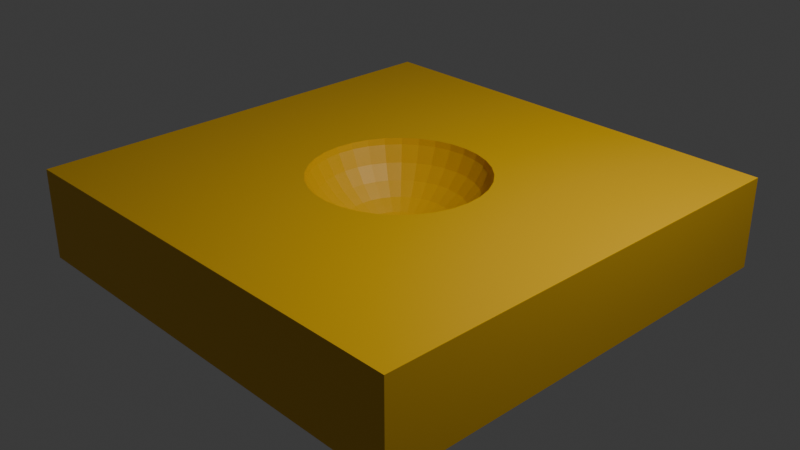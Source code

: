 # Source: dip.blend  (saved by Blender 5.2.44; exported with 4.5.12 LTS)
import bpy
from mathutils import Matrix  # noqa: F401  (used for matrix-valued properties, if any)

bpy.ops.wm.read_factory_settings(use_empty=True)
scene = bpy.context.scene
scene.name = 'Scene'

# ---- collections
col_collection = bpy.data.collections.new('Collection'); scene.collection.children.link(col_collection)

# ---- materials (node trees are filled in below, after node groups)
mat_material_001 = bpy.data.materials.new('Material.001')

# ---- material node trees
mat_material_001.use_nodes = True; mat_material_001.node_tree.nodes.clear()
_N = mat_material_001.node_tree.nodes; _L = mat_material_001.node_tree.links
n0 = _N.new('ShaderNodeBsdfPrincipled'); n0.name = 'Principled BSDF'; n0.location = (-200, 100)
n0.inputs[0].default_value = (0.8, 0.4536, 0.0, 1.0)
n0.inputs[10].default_value = 0.005
n1 = _N.new('ShaderNodeOutputMaterial'); n1.name = 'Material Output'; n1.location = (200, 100)
_L.new(n0.outputs[0], n1.inputs[0])
n1.is_active_output = True

# ---- world
world_world = bpy.data.worlds.new('World'); scene.world = world_world
world_world.use_nodes = True; world_world.node_tree.nodes.clear()
_N = world_world.node_tree.nodes; _L = world_world.node_tree.links
n0 = _N.new('ShaderNodeOutputWorld'); n0.name = 'World Output'; n0.location = (200, 100)
n1 = _N.new('ShaderNodeBackground'); n1.name = 'Background'; n1.location = (-200, 100)
n1.inputs[0].default_value = (0.05088, 0.05088, 0.05088, 1.0)
_L.new(n1.outputs[0], n0.inputs[0])
n0.is_active_output = True
world_world.color = (0.05088, 0.05088, 0.05088)
world_world.sun_shadow_jitter_overblur = 0.0

# ---- cameras
cam_camera = bpy.data.cameras.new('Camera')
cam_camera.clip_end = 100.0
cam_camera.ortho_scale = 7.314

# ---- lights
light_light = bpy.data.lights.new('Light', 'POINT')
light_light.energy = 1000.0
light_light.shadow_soft_size = 0.1

# ---- meshes
me_cube_001 = bpy.data.meshes.new('Cube.001')
me_cube_001.from_pydata([(-1.0, -1.0, -1.0), (-1.0, -1.0, 1.0), (-1.0, 1.0, -1.0), (-1.0, 1.0, 1.0), (1.0, -1.0, -1.0), (1.0, -1.0, 1.0), (1.0, 1.0, -1.0), (0.0, 0.3326, 0.5225), (1.0, 1.0, 1.0), (0.0, 0.0, -0.3664), (0.0721, 0.3625, 0.8683), (0.06488, 0.3262, 0.5225), (0.05518, 0.2774, 0.2194), (0.04335, 0.218, -0.02929), (0.02986, 0.1501, -0.2141), (0.01522, 0.07654, -0.3279), (0.1414, 0.3414, 0.8683), (0.1273, 0.3073, 0.5225), (0.1082, 0.2613, 0.2194), (0.08504, 0.2053, -0.02929), (0.05858, 0.1414, -0.2141), (0.02986, 0.0721, -0.3279), (0.2053, 0.3073, 0.8683), (0.1848, 0.2765, 0.5225), (0.1571, 0.2352, 0.2194), (0.1235, 0.1848, -0.02929), (0.08504, 0.1273, -0.2141), (0.04335, 0.06488, -0.3279), (0.2613, 0.2613, 0.8683), (0.2352, 0.2352, 0.5225), (0.2, 0.2, 0.2194), (0.1571, 0.1571, -0.02929), (0.1082, 0.1082, -0.2141), (0.05518, 0.05518, -0.3279), (0.3073, 0.2053, 0.8683), (0.2765, 0.1848, 0.5225), (0.2352, 0.1571, 0.2194), (0.1848, 0.1235, -0.02929), (0.1273, 0.08504, -0.2141), (0.06488, 0.04335, -0.3279), (0.3414, 0.1414, 0.8683), (0.3073, 0.1273, 0.5225), (0.2613, 0.1082, 0.2194), (0.2053, 0.08504, -0.02929), (0.1414, 0.05858, -0.2141), (0.0721, 0.02986, -0.3279), (0.3625, 0.0721, 0.8683), (0.3262, 0.06488, 0.5225), (0.2774, 0.05518, 0.2194), (0.218, 0.04335, -0.02929), (0.1501, 0.02986, -0.2141), (0.07654, 0.01522, -0.3279), (0.3696, 1.788e-08, 0.8683), (0.3326, -3.576e-08, 0.5225), (0.2828, 5.96e-09, 0.2194), (0.2222, -2.086e-08, -0.02929), (0.1531, -8.941e-09, -0.2141), (0.07804, -4.47e-09, -0.3279), (0.3625, -0.0721, 0.8683), (0.3262, -0.06488, 0.5225), (0.2774, -0.05518, 0.2194), (0.218, -0.04335, -0.02929), (0.1501, -0.02986, -0.2141), (0.07654, -0.01522, -0.3279), (0.3414, -0.1414, 0.8683), (0.3073, -0.1273, 0.5225), (0.2613, -0.1082, 0.2194), (0.2053, -0.08504, -0.02929), (0.1414, -0.05858, -0.2141), (0.0721, -0.02986, -0.3279), (0.3073, -0.2053, 0.8683), (0.2765, -0.1848, 0.5225), (0.2352, -0.1571, 0.2194), (0.1848, -0.1235, -0.02929), (0.1273, -0.08504, -0.2141), (0.06488, -0.04335, -0.3279), (0.2613, -0.2613, 0.8683), (0.2352, -0.2352, 0.5225), (0.2, -0.2, 0.2194), (0.1571, -0.1571, -0.02929), (0.1082, -0.1082, -0.2141), (0.05518, -0.05518, -0.3279), (0.2053, -0.3073, 0.8683), (0.1848, -0.2765, 0.5225), (0.1571, -0.2352, 0.2194), (0.1235, -0.1848, -0.02929), (0.08504, -0.1273, -0.2141), (0.04335, -0.06488, -0.3279), (0.1414, -0.3414, 0.8683), (0.1273, -0.3073, 0.5225), (0.1082, -0.2613, 0.2194), (0.08504, -0.2053, -0.02929), (0.05858, -0.1414, -0.2141), (0.02986, -0.0721, -0.3279), (0.0721, -0.3625, 0.8683), (0.06488, -0.3262, 0.5225), (0.05518, -0.2774, 0.2194), (0.04335, -0.218, -0.02929), (0.02986, -0.1501, -0.2141), (0.01522, -0.07654, -0.3279), (1.192e-08, -0.3696, 0.8683), (-4.172e-08, -0.3326, 0.5225), (-5.96e-09, -0.2828, 0.2194), (-3.874e-08, -0.2222, -0.02929), (-2.086e-08, -0.1531, -0.2141), (-2.98e-09, -0.07804, -0.3279), (-0.0721, -0.3625, 0.8683), (-0.06488, -0.3262, 0.5225), (-0.05518, -0.2774, 0.2194), (-0.04335, -0.218, -0.02929), (-0.02986, -0.1501, -0.2141), (-0.01522, -0.07654, -0.3279), (-0.1414, -0.3414, 0.8683), (-0.1273, -0.3073, 0.5225), (-0.1082, -0.2613, 0.2194), (-0.08504, -0.2053, -0.02929), (-0.05858, -0.1414, -0.2141), (-0.02986, -0.0721, -0.3279), (-0.2053, -0.3073, 0.8683), (-0.1848, -0.2765, 0.5225), (-0.1571, -0.2352, 0.2194), (-0.1235, -0.1848, -0.02929), (-0.08504, -0.1273, -0.2141), (-0.04335, -0.06488, -0.3279), (-0.2613, -0.2613, 0.8683), (-0.2352, -0.2352, 0.5225), (-0.2, -0.2, 0.2194), (-0.1571, -0.1571, -0.02929), (-0.1082, -0.1082, -0.2141), (-0.05518, -0.05518, -0.3279), (-0.3073, -0.2053, 0.8683), (-0.2765, -0.1848, 0.5225), (-0.2352, -0.1571, 0.2194), (-0.1848, -0.1235, -0.02929), (-0.1273, -0.08504, -0.2141), (-0.06488, -0.04335, -0.3279), (-0.3414, -0.1414, 0.8683), (-0.3073, -0.1273, 0.5225), (-0.2613, -0.1082, 0.2194), (-0.2053, -0.08504, -0.02929), (-0.1414, -0.05858, -0.2141), (-0.0721, -0.02986, -0.3279), (-0.3625, -0.0721, 0.8683), (-0.3262, -0.06488, 0.5225), (-0.2774, -0.05518, 0.2194), (-0.218, -0.04335, -0.02929), (-0.1501, -0.02986, -0.2141), (-0.07654, -0.01522, -0.3279), (-0.3696, 5.96e-09, 0.8683), (-0.3326, 6.557e-08, 0.5225), (-0.2828, 1.192e-08, 0.2194), (-0.2222, 5.96e-08, -0.02929), (-0.1531, 2.086e-08, -0.2141), (-0.07804, 7.451e-09, -0.3279), (-0.3625, 0.0721, 0.8683), (-0.3262, 0.06488, 0.5225), (-0.2774, 0.05518, 0.2194), (-0.218, 0.04335, -0.02929), (-0.1501, 0.02986, -0.2141), (-0.07654, 0.01522, -0.3279), (-0.3414, 0.1414, 0.8683), (-0.3073, 0.1273, 0.5225), (-0.2613, 0.1082, 0.2194), (-0.2053, 0.08504, -0.02929), (-0.1414, 0.05858, -0.2141), (-0.0721, 0.02986, -0.3279), (-0.3073, 0.2053, 0.8683), (-0.2765, 0.1848, 0.5225), (-0.2352, 0.1571, 0.2194), (-0.1848, 0.1235, -0.02929), (-0.1273, 0.08504, -0.2141), (-0.06488, 0.04335, -0.3279), (-0.2613, 0.2613, 0.8683), (-0.2352, 0.2352, 0.5225), (-0.2, 0.2, 0.2194), (-0.1571, 0.1571, -0.02929), (-0.1082, 0.1082, -0.2141), (-0.05518, 0.05518, -0.3279), (-0.2053, 0.3073, 0.8683), (-0.1848, 0.2765, 0.5225), (-0.1571, 0.2352, 0.2194), (-0.1235, 0.1848, -0.02929), (-0.08504, 0.1273, -0.2141), (-0.04335, 0.06488, -0.3279), (-0.1414, 0.3414, 0.8683), (-0.1273, 0.3073, 0.5225), (-0.1082, 0.2613, 0.2194), (-0.08504, 0.2053, -0.02929), (-0.05858, 0.1414, -0.2141), (-0.02986, 0.0721, -0.3279), (-0.0721, 0.3625, 0.8683), (-0.06488, 0.3262, 0.5225), (-0.05518, 0.2774, 0.2194), (-0.04335, 0.218, -0.02929), (-0.02986, 0.1501, -0.2141), (-0.01522, 0.07654, -0.3279), (2.384e-08, 0.3696, 0.8683), (3.576e-08, 0.2828, 0.2194), (8.643e-08, 0.2222, -0.02929), (2.682e-08, 0.1531, -0.2141), (5.96e-09, 0.07804, -0.3279), (-0.3775, 4.153e-08, 1.0), (-0.3703, -0.07365, 1.0), (-0.3703, 0.07366, 1.0), (-0.267, -0.267, 1.0), (-0.3139, -0.2098, 1.0), (-0.3139, 0.2098, 1.0), (-0.3488, -0.1445, 1.0), (-0.3488, 0.1445, 1.0), (-0.2098, 0.3139, 1.0), (-0.07365, 0.3703, 1.0), (-0.1445, 0.3488, 1.0), (0.1445, 0.3488, 1.0), (0.07366, 0.3703, 1.0), (0.267, 0.267, 1.0), (0.2098, 0.3139, 1.0), (1.547e-08, 0.3775, 1.0), (-0.267, 0.267, 1.0), (-0.2098, -0.3139, 1.0), (-0.07366, -0.3703, 1.0), (-0.1445, -0.3488, 1.0), (0.07365, -0.3703, 1.0), (0.2098, -0.3139, 1.0), (0.1445, -0.3488, 1.0), (-1.11e-08, -0.3775, 1.0), (0.3139, -0.2098, 1.0), (0.3139, 0.2098, 1.0), (0.3775, -9.52e-10, 1.0), (0.3703, -0.07366, 1.0), (0.3703, 0.07366, 1.0), (0.3488, -0.1445, 1.0), (0.3488, 0.1445, 1.0), (0.267, -0.267, 1.0)], [], [(0, 1, 3, 2), (2, 3, 8, 6), (6, 8, 5, 4), (4, 5, 1, 0), (2, 6, 4, 0), (214, 8, 3, 1, 5, 232, 222, 223, 221, 224, 219, 220, 218, 204, 205, 207, 202, 201, 203, 208, 206, 217, 209, 211, 210, 216, 213, 212, 215), (5, 8, 214, 226, 231, 229, 227, 228, 230, 225, 232), (200, 15, 14, 199), (9, 15, 200), (196, 10, 213, 216), (7, 11, 10, 196), (197, 12, 11, 7), (198, 13, 12, 197), (199, 14, 13, 198), (14, 20, 19, 13), (15, 21, 20, 14), (9, 21, 15), (213, 10, 16, 212), (11, 17, 16, 10), (12, 18, 17, 11), (13, 19, 18, 12), (17, 23, 22, 16), (18, 24, 23, 17), (19, 25, 24, 18), (20, 26, 25, 19), (21, 27, 26, 20), (9, 27, 21), (212, 16, 22, 215), (27, 33, 32, 26), (9, 33, 27), (215, 22, 28, 214), (23, 29, 28, 22), (24, 30, 29, 23), (25, 31, 30, 24), (26, 32, 31, 25), (29, 35, 34, 28), (30, 36, 35, 29), (31, 37, 36, 30), (32, 38, 37, 31), (33, 39, 38, 32), (9, 39, 33), (214, 28, 34, 226), (39, 45, 44, 38), (9, 45, 39), (34, 40, 231, 226), (35, 41, 40, 34), (36, 42, 41, 35), (37, 43, 42, 36), (38, 44, 43, 37), (42, 48, 47, 41), (43, 49, 48, 42), (44, 50, 49, 43), (45, 51, 50, 44), (9, 51, 45), (40, 46, 229, 231), (41, 47, 46, 40), (9, 57, 51), (46, 52, 227, 229), (47, 53, 52, 46), (48, 54, 53, 47), (49, 55, 54, 48), (50, 56, 55, 49), (51, 57, 56, 50), (54, 60, 59, 53), (55, 61, 60, 54), (56, 62, 61, 55), (57, 63, 62, 56), (9, 63, 57), (52, 58, 228, 227), (53, 59, 58, 52), (9, 69, 63), (58, 64, 230, 228), (59, 65, 64, 58), (60, 66, 65, 59), (61, 67, 66, 60), (62, 68, 67, 61), (63, 69, 68, 62), (67, 73, 72, 66), (68, 74, 73, 67), (69, 75, 74, 68), (9, 75, 69), (64, 70, 225, 230), (65, 71, 70, 64), (66, 72, 71, 65), (70, 76, 232, 225), (71, 77, 76, 70), (72, 78, 77, 71), (73, 79, 78, 72), (74, 80, 79, 73), (75, 81, 80, 74), (9, 81, 75), (80, 86, 85, 79), (81, 87, 86, 80), (9, 87, 81), (76, 82, 222, 232), (77, 83, 82, 76), (78, 84, 83, 77), (79, 85, 84, 78), (82, 88, 223, 222), (83, 89, 88, 82), (84, 90, 89, 83), (85, 91, 90, 84), (86, 92, 91, 85), (87, 93, 92, 86), (9, 93, 87), (92, 98, 97, 91), (93, 99, 98, 92), (9, 99, 93), (88, 94, 221, 223), (89, 95, 94, 88), (90, 96, 95, 89), (91, 97, 96, 90), (95, 101, 100, 94), (96, 102, 101, 95), (97, 103, 102, 96), (98, 104, 103, 97), (99, 105, 104, 98), (9, 105, 99), (94, 100, 224, 221), (105, 111, 110, 104), (9, 111, 105), (100, 106, 219, 224), (101, 107, 106, 100), (102, 108, 107, 101), (103, 109, 108, 102), (104, 110, 109, 103), (107, 113, 112, 106), (108, 114, 113, 107), (109, 115, 114, 108), (110, 116, 115, 109), (111, 117, 116, 110), (9, 117, 111), (106, 112, 220, 219), (117, 123, 122, 116), (9, 123, 117), (112, 118, 218, 220), (113, 119, 118, 112), (114, 120, 119, 113), (115, 121, 120, 114), (116, 122, 121, 115), (120, 126, 125, 119), (121, 127, 126, 120), (122, 128, 127, 121), (123, 129, 128, 122), (9, 129, 123), (118, 124, 204, 218), (119, 125, 124, 118), (9, 135, 129), (124, 130, 205, 204), (125, 131, 130, 124), (126, 132, 131, 125), (127, 133, 132, 126), (128, 134, 133, 127), (129, 135, 134, 128), (133, 139, 138, 132), (134, 140, 139, 133), (135, 141, 140, 134), (9, 141, 135), (130, 136, 207, 205), (131, 137, 136, 130), (132, 138, 137, 131), (136, 142, 202, 207), (137, 143, 142, 136), (138, 144, 143, 137), (139, 145, 144, 138), (140, 146, 145, 139), (141, 147, 146, 140), (9, 147, 141), (145, 151, 150, 144), (146, 152, 151, 145), (147, 153, 152, 146), (9, 153, 147), (142, 148, 201, 202), (143, 149, 148, 142), (144, 150, 149, 143), (201, 148, 154, 203), (149, 155, 154, 148), (150, 156, 155, 149), (151, 157, 156, 150), (152, 158, 157, 151), (153, 159, 158, 152), (9, 159, 153), (158, 164, 163, 157), (159, 165, 164, 158), (9, 165, 159), (203, 154, 160, 208), (155, 161, 160, 154), (156, 162, 161, 155), (157, 163, 162, 156), (208, 160, 166, 206), (161, 167, 166, 160), (162, 168, 167, 161), (163, 169, 168, 162), (164, 170, 169, 163), (165, 171, 170, 164), (9, 171, 165), (170, 176, 175, 169), (171, 177, 176, 170), (9, 177, 171), (206, 166, 172, 217), (167, 173, 172, 166), (168, 174, 173, 167), (169, 175, 174, 168), (173, 179, 178, 172), (174, 180, 179, 173), (175, 181, 180, 174), (176, 182, 181, 175), (177, 183, 182, 176), (9, 183, 177), (172, 178, 209, 217), (183, 189, 188, 182), (9, 189, 183), (178, 184, 211, 209), (179, 185, 184, 178), (180, 186, 185, 179), (181, 187, 186, 180), (182, 188, 187, 181), (186, 192, 191, 185), (187, 193, 192, 186), (188, 194, 193, 187), (189, 195, 194, 188), (9, 195, 189), (184, 190, 210, 211), (185, 191, 190, 184), (9, 200, 195), (190, 196, 216, 210), (191, 7, 196, 190), (192, 197, 7, 191), (193, 198, 197, 192), (194, 199, 198, 193), (195, 200, 199, 194)])
_uv = me_cube_001.uv_layers.new(name='UVMap')
_uv.uv.foreach_set('vector', [0.375, 0.0, 0.625, 0.0, 0.625, 0.25, 0.375, 0.25, 0.375, 0.25, 0.625, 0.25, 0.625, 0.5, 0.375, 0.5, 0.375, 0.5, 0.625, 0.5, 0.625, 0.75, 0.375, 0.75, 0.375, 0.75, 0.625, 0.75, 0.625, 1.0, 0.375, 1.0, 0.125, 0.5, 0.375, 0.5, 0.375, 0.75, 0.125, 0.75, 0.7166, 0.5916, 0.625, 0.5, 0.875, 0.5, 0.875, 0.75, 0.625, 0.75, 0.7166, 0.6584, 0.7238, 0.6642, 0.7319, 0.6686, 0.7408, 0.6713, 0.75, 0.6722, 0.7592, 0.6713, 0.7681, 0.6686, 0.7762, 0.6642, 0.7834, 0.6584, 0.7892, 0.6512, 0.7936, 0.6431, 0.7963, 0.6342, 0.7972, 0.625, 0.7963, 0.6158, 0.7936, 0.6069, 0.7892, 0.5988, 0.7834, 0.5916, 0.7762, 0.5858, 0.7681, 0.5814, 0.7592, 0.5787, 0.75, 0.5778, 0.7408, 0.5787, 0.7319, 0.5814, 0.7238, 0.5858, 0.625, 0.75, 0.625, 0.5, 0.7166, 0.5916, 0.7108, 0.5988, 0.7064, 0.6069, 0.7037, 0.6158, 0.7028, 0.625, 0.7037, 0.6342, 0.7064, 0.6431, 0.7108, 0.6512, 0.7166, 0.6584, 0.75, 0.0625, 0.7188, 0.0625, 0.7188, 0.125, 0.75, 0.125, 0.7344, 0.0, 0.7188, 0.0625, 0.75, 0.0625, 0.75, 0.375, 0.7188, 0.375, 0.7188, 0.3969, 0.75, 0.3969, 0.75, 0.3125, 0.7188, 0.3125, 0.7188, 0.375, 0.75, 0.375, 0.75, 0.25, 0.7188, 0.25, 0.7188, 0.3125, 0.75, 0.3125, 0.75, 0.1875, 0.7188, 0.1875, 0.7188, 0.25, 0.75, 0.25, 0.75, 0.125, 0.7188, 0.125, 0.7188, 0.1875, 0.75, 0.1875, 0.7188, 0.125, 0.6875, 0.125, 0.6875, 0.1875, 0.7188, 0.1875, 0.7188, 0.0625, 0.6875, 0.0625, 0.6875, 0.125, 0.7188, 0.125, 0.7031, 0.0, 0.6875, 0.0625, 0.7188, 0.0625, 0.7188, 0.3969, 0.7188, 0.375, 0.6875, 0.375, 0.6875, 0.3969, 0.7188, 0.3125, 0.6875, 0.3125, 0.6875, 0.375, 0.7188, 0.375, 0.7188, 0.25, 0.6875, 0.25, 0.6875, 0.3125, 0.7188, 0.3125, 0.7188, 0.1875, 0.6875, 0.1875, 0.6875, 0.25, 0.7188, 0.25, 0.6875, 0.3125, 0.6562, 0.3125, 0.6562, 0.375, 0.6875, 0.375, 0.6875, 0.25, 0.6562, 0.25, 0.6562, 0.3125, 0.6875, 0.3125, 0.6875, 0.1875, 0.6562, 0.1875, 0.6562, 0.25, 0.6875, 0.25, 0.6875, 0.125, 0.6562, 0.125, 0.6562, 0.1875, 0.6875, 0.1875, 0.6875, 0.0625, 0.6562, 0.0625, 0.6562, 0.125, 0.6875, 0.125, 0.6719, 0.0, 0.6562, 0.0625, 0.6875, 0.0625, 0.6875, 0.3969, 0.6875, 0.375, 0.6562, 0.375, 0.6562, 0.3969, 0.6562, 0.0625, 0.625, 0.0625, 0.625, 0.125, 0.6562, 0.125, 0.6406, 0.0, 0.625, 0.0625, 0.6562, 0.0625, 0.6562, 0.3969, 0.6562, 0.375, 0.625, 0.375, 0.625, 0.3969, 0.6562, 0.3125, 0.625, 0.3125, 0.625, 0.375, 0.6562, 0.375, 0.6562, 0.25, 0.625, 0.25, 0.625, 0.3125, 0.6562, 0.3125, 0.6562, 0.1875, 0.625, 0.1875, 0.625, 0.25, 0.6562, 0.25, 0.6562, 0.125, 0.625, 0.125, 0.625, 0.1875, 0.6562, 0.1875, 0.625, 0.3125, 0.5938, 0.3125, 0.5938, 0.375, 0.625, 0.375, 0.625, 0.25, 0.5938, 0.25, 0.5938, 0.3125, 0.625, 0.3125, 0.625, 0.1875, 0.5938, 0.1875, 0.5938, 0.25, 0.625, 0.25, 0.625, 0.125, 0.5938, 0.125, 0.5938, 0.1875, 0.625, 0.1875, 0.625, 0.0625, 0.5938, 0.0625, 0.5938, 0.125, 0.625, 0.125, 0.6094, 0.0, 0.5938, 0.0625, 0.625, 0.0625, 0.625, 0.3969, 0.625, 0.375, 0.5938, 0.375, 0.5938, 0.3969, 0.5938, 0.0625, 0.5625, 0.0625, 0.5625, 0.125, 0.5938, 0.125, 0.5781, 0.0, 0.5625, 0.0625, 0.5938, 0.0625, 0.5938, 0.375, 0.5625, 0.375, 0.5625, 0.3969, 0.5938, 0.3969, 0.5938, 0.3125, 0.5625, 0.3125, 0.5625, 0.375, 0.5938, 0.375, 0.5938, 0.25, 0.5625, 0.25, 0.5625, 0.3125, 0.5938, 0.3125, 0.5938, 0.1875, 0.5625, 0.1875, 0.5625, 0.25, 0.5938, 0.25, 0.5938, 0.125, 0.5625, 0.125, 0.5625, 0.1875, 0.5938, 0.1875, 0.5625, 0.25, 0.5312, 0.25, 0.5312, 0.3125, 0.5625, 0.3125, 0.5625, 0.1875, 0.5312, 0.1875, 0.5312, 0.25, 0.5625, 0.25, 0.5625, 0.125, 0.5312, 0.125, 0.5312, 0.1875, 0.5625, 0.1875, 0.5625, 0.0625, 0.5312, 0.0625, 0.5312, 0.125, 0.5625, 0.125, 0.5469, 0.0, 0.5312, 0.0625, 0.5625, 0.0625, 0.5625, 0.375, 0.5312, 0.375, 0.5312, 0.3969, 0.5625, 0.3969, 0.5625, 0.3125, 0.5312, 0.3125, 0.5312, 0.375, 0.5625, 0.375, 0.5156, 0.0, 0.5, 0.0625, 0.5312, 0.0625, 0.5312, 0.375, 0.5, 0.375, 0.5, 0.3969, 0.5312, 0.3969, 0.5312, 0.3125, 0.5, 0.3125, 0.5, 0.375, 0.5312, 0.375, 0.5312, 0.25, 0.5, 0.25, 0.5, 0.3125, 0.5312, 0.3125, 0.5312, 0.1875, 0.5, 0.1875, 0.5, 0.25, 0.5312, 0.25, 0.5312, 0.125, 0.5, 0.125, 0.5, 0.1875, 0.5312, 0.1875, 0.5312, 0.0625, 0.5, 0.0625, 0.5, 0.125, 0.5312, 0.125, 0.5, 0.25, 0.4688, 0.25, 0.4687, 0.3125, 0.5, 0.3125, 0.5, 0.1875, 0.4688, 0.1875, 0.4688, 0.25, 0.5, 0.25, 0.5, 0.125, 0.4688, 0.125, 0.4688, 0.1875, 0.5, 0.1875, 0.5, 0.0625, 0.4688, 0.0625, 0.4688, 0.125, 0.5, 0.125, 0.4844, 0.0, 0.4688, 0.0625, 0.5, 0.0625, 0.5, 0.375, 0.4688, 0.375, 0.4688, 0.3969, 0.5, 0.3969, 0.5, 0.3125, 0.4687, 0.3125, 0.4688, 0.375, 0.5, 0.375, 0.4531, 0.0, 0.4375, 0.0625, 0.4688, 0.0625, 0.4688, 0.375, 0.4375, 0.375, 0.4375, 0.3969, 0.4688, 0.3969, 0.4687, 0.3125, 0.4375, 0.3125, 0.4375, 0.375, 0.4688, 0.375, 0.4688, 0.25, 0.4375, 0.25, 0.4375, 0.3125, 0.4687, 0.3125, 0.4688, 0.1875, 0.4375, 0.1875, 0.4375, 0.25, 0.4688, 0.25, 0.4688, 0.125, 0.4375, 0.125, 0.4375, 0.1875, 0.4688, 0.1875, 0.4688, 0.0625, 0.4375, 0.0625, 0.4375, 0.125, 0.4688, 0.125, 0.4375, 0.1875, 0.4062, 0.1875, 0.4062, 0.25, 0.4375, 0.25, 0.4375, 0.125, 0.4062, 0.125, 0.4062, 0.1875, 0.4375, 0.1875, 0.4375, 0.0625, 0.4062, 0.0625, 0.4062, 0.125, 0.4375, 0.125, 0.4219, 0.0, 0.4062, 0.0625, 0.4375, 0.0625, 0.4375, 0.375, 0.4062, 0.375, 0.4062, 0.3969, 0.4375, 0.3969, 0.4375, 0.3125, 0.4062, 0.3125, 0.4062, 0.375, 0.4375, 0.375, 0.4375, 0.25, 0.4062, 0.25, 0.4062, 0.3125, 0.4375, 0.3125, 0.4062, 0.375, 0.375, 0.375, 0.375, 0.3969, 0.4062, 0.3969, 0.4062, 0.3125, 0.375, 0.3125, 0.375, 0.375, 0.4062, 0.375, 0.4062, 0.25, 0.375, 0.25, 0.375, 0.3125, 0.4062, 0.3125, 0.4062, 0.1875, 0.375, 0.1875, 0.375, 0.25, 0.4062, 0.25, 0.4062, 0.125, 0.375, 0.125, 0.375, 0.1875, 0.4062, 0.1875, 0.4062, 0.0625, 0.375, 0.0625, 0.375, 0.125, 0.4062, 0.125, 0.3906, 0.0, 0.375, 0.0625, 0.4062, 0.0625, 0.375, 0.125, 0.3438, 0.125, 0.3438, 0.1875, 0.375, 0.1875, 0.375, 0.0625, 0.3438, 0.0625, 0.3438, 0.125, 0.375, 0.125, 0.3594, 0.0, 0.3438, 0.0625, 0.375, 0.0625, 0.375, 0.375, 0.3438, 0.375, 0.3438, 0.3969, 0.375, 0.3969, 0.375, 0.3125, 0.3438, 0.3125, 0.3438, 0.375, 0.375, 0.375, 0.375, 0.25, 0.3438, 0.25, 0.3438, 0.3125, 0.375, 0.3125, 0.375, 0.1875, 0.3438, 0.1875, 0.3438, 0.25, 0.375, 0.25, 0.3438, 0.375, 0.3125, 0.375, 0.3125, 0.3969, 0.3438, 0.3969, 0.3438, 0.3125, 0.3125, 0.3125, 0.3125, 0.375, 0.3438, 0.375, 0.3438, 0.25, 0.3125, 0.25, 0.3125, 0.3125, 0.3438, 0.3125, 0.3438, 0.1875, 0.3125, 0.1875, 0.3125, 0.25, 0.3438, 0.25, 0.3438, 0.125, 0.3125, 0.125, 0.3125, 0.1875, 0.3438, 0.1875, 0.3438, 0.0625, 0.3125, 0.0625, 0.3125, 0.125, 0.3438, 0.125, 0.3281, 0.0, 0.3125, 0.0625, 0.3438, 0.0625, 0.3125, 0.125, 0.2812, 0.125, 0.2812, 0.1875, 0.3125, 0.1875, 0.3125, 0.0625, 0.2812, 0.0625, 0.2812, 0.125, 0.3125, 0.125, 0.2969, 0.0, 0.2812, 0.0625, 0.3125, 0.0625, 0.3125, 0.375, 0.2812, 0.375, 0.2812, 0.3969, 0.3125, 0.3969, 0.3125, 0.3125, 0.2812, 0.3125, 0.2812, 0.375, 0.3125, 0.375, 0.3125, 0.25, 0.2812, 0.25, 0.2812, 0.3125, 0.3125, 0.3125, 0.3125, 0.1875, 0.2812, 0.1875, 0.2812, 0.25, 0.3125, 0.25, 0.2812, 0.3125, 0.25, 0.3125, 0.25, 0.375, 0.2812, 0.375, 0.2812, 0.25, 0.25, 0.25, 0.25, 0.3125, 0.2812, 0.3125, 0.2812, 0.1875, 0.25, 0.1875, 0.25, 0.25, 0.2812, 0.25, 0.2812, 0.125, 0.25, 0.125, 0.25, 0.1875, 0.2812, 0.1875, 0.2812, 0.0625, 0.25, 0.0625, 0.25, 0.125, 0.2812, 0.125, 0.2656, 0.0, 0.25, 0.0625, 0.2812, 0.0625, 0.2812, 0.375, 0.25, 0.375, 0.25, 0.3969, 0.2812, 0.3969, 0.25, 0.0625, 0.2188, 0.0625, 0.2188, 0.125, 0.25, 0.125, 0.2344, 0.0, 0.2188, 0.0625, 0.25, 0.0625, 0.25, 0.375, 0.2188, 0.375, 0.2188, 0.3969, 0.25, 0.3969, 0.25, 0.3125, 0.2188, 0.3125, 0.2188, 0.375, 0.25, 0.375, 0.25, 0.25, 0.2188, 0.25, 0.2188, 0.3125, 0.25, 0.3125, 0.25, 0.1875, 0.2188, 0.1875, 0.2188, 0.25, 0.25, 0.25, 0.25, 0.125, 0.2188, 0.125, 0.2188, 0.1875, 0.25, 0.1875, 0.2188, 0.3125, 0.1875, 0.3125, 0.1875, 0.375, 0.2188, 0.375, 0.2188, 0.25, 0.1875, 0.25, 0.1875, 0.3125, 0.2188, 0.3125, 0.2188, 0.1875, 0.1875, 0.1875, 0.1875, 0.25, 0.2188, 0.25, 0.2188, 0.125, 0.1875, 0.125, 0.1875, 0.1875, 0.2188, 0.1875, 0.2188, 0.0625, 0.1875, 0.0625, 0.1875, 0.125, 0.2188, 0.125, 0.2031, 0.0, 0.1875, 0.0625, 0.2188, 0.0625, 0.2188, 0.375, 0.1875, 0.375, 0.1875, 0.3969, 0.2188, 0.3969, 0.1875, 0.0625, 0.1563, 0.0625, 0.1562, 0.125, 0.1875, 0.125, 0.1719, 0.0, 0.1563, 0.0625, 0.1875, 0.0625, 0.1875, 0.375, 0.1563, 0.375, 0.1563, 0.3969, 0.1875, 0.3969, 0.1875, 0.3125, 0.1562, 0.3125, 0.1563, 0.375, 0.1875, 0.375, 0.1875, 0.25, 0.1562, 0.25, 0.1562, 0.3125, 0.1875, 0.3125, 0.1875, 0.1875, 0.1562, 0.1875, 0.1562, 0.25, 0.1875, 0.25, 0.1875, 0.125, 0.1562, 0.125, 0.1562, 0.1875, 0.1875, 0.1875, 0.1562, 0.25, 0.125, 0.25, 0.125, 0.3125, 0.1562, 0.3125, 0.1562, 0.1875, 0.125, 0.1875, 0.125, 0.25, 0.1562, 0.25, 0.1562, 0.125, 0.125, 0.125, 0.125, 0.1875, 0.1562, 0.1875, 0.1563, 0.0625, 0.125, 0.0625, 0.125, 0.125, 0.1562, 0.125, 0.1406, 0.0, 0.125, 0.0625, 0.1563, 0.0625, 0.1563, 0.375, 0.125, 0.375, 0.125, 0.3969, 0.1563, 0.3969, 0.1562, 0.3125, 0.125, 0.3125, 0.125, 0.375, 0.1563, 0.375, 0.1094, 0.0, 0.09375, 0.0625, 0.125, 0.0625, 0.125, 0.375, 0.09375, 0.375, 0.09375, 0.3969, 0.125, 0.3969, 0.125, 0.3125, 0.09375, 0.3125, 0.09375, 0.375, 0.125, 0.375, 0.125, 0.25, 0.09375, 0.25, 0.09375, 0.3125, 0.125, 0.3125, 0.125, 0.1875, 0.09375, 0.1875, 0.09375, 0.25, 0.125, 0.25, 0.125, 0.125, 0.09375, 0.125, 0.09375, 0.1875, 0.125, 0.1875, 0.125, 0.0625, 0.09375, 0.0625, 0.09375, 0.125, 0.125, 0.125, 0.09375, 0.1875, 0.0625, 0.1875, 0.0625, 0.25, 0.09375, 0.25, 0.09375, 0.125, 0.0625, 0.125, 0.0625, 0.1875, 0.09375, 0.1875, 0.09375, 0.0625, 0.0625, 0.0625, 0.0625, 0.125, 0.09375, 0.125, 0.07812, 0.0, 0.0625, 0.0625, 0.09375, 0.0625, 0.09375, 0.375, 0.0625, 0.375, 0.0625, 0.3969, 0.09375, 0.3969, 0.09375, 0.3125, 0.0625, 0.3125, 0.0625, 0.375, 0.09375, 0.375, 0.09375, 0.25, 0.0625, 0.25, 0.0625, 0.3125, 0.09375, 0.3125, 0.0625, 0.375, 0.03125, 0.375, 0.03125, 0.3969, 0.0625, 0.3969, 0.0625, 0.3125, 0.03125, 0.3125, 0.03125, 0.375, 0.0625, 0.375, 0.0625, 0.25, 0.03125, 0.25, 0.03125, 0.3125, 0.0625, 0.3125, 0.0625, 0.1875, 0.03125, 0.1875, 0.03125, 0.25, 0.0625, 0.25, 0.0625, 0.125, 0.03125, 0.125, 0.03125, 0.1875, 0.0625, 0.1875, 0.0625, 0.0625, 0.03125, 0.0625, 0.03125, 0.125, 0.0625, 0.125, 0.04687, 0.0, 0.03125, 0.0625, 0.0625, 0.0625, 0.03125, 0.1875, 0.0, 0.1875, 0.0, 0.25, 0.03125, 0.25, 0.03125, 0.125, 0.0, 0.125, 0.0, 0.1875, 0.03125, 0.1875, 0.03125, 0.0625, 0.0, 0.0625, 0.0, 0.125, 0.03125, 0.125, 0.01562, 0.0, 0.0, 0.0625, 0.03125, 0.0625, 0.03125, 0.375, 0.0, 0.375, 0.0, 0.3969, 0.03125, 0.3969, 0.03125, 0.3125, 0.0, 0.3125, 0.0, 0.375, 0.03125, 0.375, 0.03125, 0.25, 0.0, 0.25, 0.0, 0.3125, 0.03125, 0.3125, 1.0, 0.3969, 1.0, 0.375, 0.9688, 0.375, 0.9688, 0.3969, 1.0, 0.3125, 0.9687, 0.3125, 0.9688, 0.375, 1.0, 0.375, 1.0, 0.25, 0.9688, 0.25, 0.9687, 0.3125, 1.0, 0.3125, 1.0, 0.1875, 0.9687, 0.1875, 0.9688, 0.25, 1.0, 0.25, 1.0, 0.125, 0.9687, 0.125, 0.9687, 0.1875, 1.0, 0.1875, 1.0, 0.0625, 0.9688, 0.0625, 0.9687, 0.125, 1.0, 0.125, 0.9844, 0.0, 0.9688, 0.0625, 1.0, 0.0625, 0.9687, 0.125, 0.9375, 0.125, 0.9375, 0.1875, 0.9687, 0.1875, 0.9688, 0.0625, 0.9375, 0.0625, 0.9375, 0.125, 0.9687, 0.125, 0.9531, 0.0, 0.9375, 0.0625, 0.9688, 0.0625, 0.9688, 0.3969, 0.9688, 0.375, 0.9375, 0.375, 0.9375, 0.3969, 0.9687, 0.3125, 0.9375, 0.3125, 0.9375, 0.375, 0.9688, 0.375, 0.9688, 0.25, 0.9375, 0.25, 0.9375, 0.3125, 0.9687, 0.3125, 0.9687, 0.1875, 0.9375, 0.1875, 0.9375, 0.25, 0.9688, 0.25, 0.9375, 0.3969, 0.9375, 0.375, 0.9062, 0.375, 0.9062, 0.3969, 0.9375, 0.3125, 0.9062, 0.3125, 0.9062, 0.375, 0.9375, 0.375, 0.9375, 0.25, 0.9062, 0.25, 0.9062, 0.3125, 0.9375, 0.3125, 0.9375, 0.1875, 0.9062, 0.1875, 0.9062, 0.25, 0.9375, 0.25, 0.9375, 0.125, 0.9062, 0.125, 0.9062, 0.1875, 0.9375, 0.1875, 0.9375, 0.0625, 0.9062, 0.0625, 0.9062, 0.125, 0.9375, 0.125, 0.9219, 0.0, 0.9062, 0.0625, 0.9375, 0.0625, 0.9062, 0.125, 0.875, 0.125, 0.875, 0.1875, 0.9062, 0.1875, 0.9062, 0.0625, 0.875, 0.0625, 0.875, 0.125, 0.9062, 0.125, 0.8906, 0.0, 0.875, 0.0625, 0.9062, 0.0625, 0.9062, 0.3969, 0.9062, 0.375, 0.875, 0.375, 0.875, 0.3969, 0.9062, 0.3125, 0.875, 0.3125, 0.875, 0.375, 0.9062, 0.375, 0.9062, 0.25, 0.875, 0.25, 0.875, 0.3125, 0.9062, 0.3125, 0.9062, 0.1875, 0.875, 0.1875, 0.875, 0.25, 0.9062, 0.25, 0.875, 0.3125, 0.8437, 0.3125, 0.8438, 0.375, 0.875, 0.375, 0.875, 0.25, 0.8438, 0.25, 0.8437, 0.3125, 0.875, 0.3125, 0.875, 0.1875, 0.8437, 0.1875, 0.8438, 0.25, 0.875, 0.25, 0.875, 0.125, 0.8438, 0.125, 0.8437, 0.1875, 0.875, 0.1875, 0.875, 0.0625, 0.8438, 0.0625, 0.8438, 0.125, 0.875, 0.125, 0.8594, 0.0, 0.8438, 0.0625, 0.875, 0.0625, 0.875, 0.375, 0.8438, 0.375, 0.8438, 0.3969, 0.875, 0.3969, 0.8438, 0.0625, 0.8125, 0.0625, 0.8125, 0.125, 0.8438, 0.125, 0.8281, 0.0, 0.8125, 0.0625, 0.8438, 0.0625, 0.8438, 0.375, 0.8125, 0.375, 0.8125, 0.3969, 0.8438, 0.3969, 0.8437, 0.3125, 0.8125, 0.3125, 0.8125, 0.375, 0.8438, 0.375, 0.8438, 0.25, 0.8125, 0.25, 0.8125, 0.3125, 0.8437, 0.3125, 0.8437, 0.1875, 0.8125, 0.1875, 0.8125, 0.25, 0.8438, 0.25, 0.8438, 0.125, 0.8125, 0.125, 0.8125, 0.1875, 0.8437, 0.1875, 0.8125, 0.25, 0.7812, 0.25, 0.7812, 0.3125, 0.8125, 0.3125, 0.8125, 0.1875, 0.7812, 0.1875, 0.7812, 0.25, 0.8125, 0.25, 0.8125, 0.125, 0.7812, 0.125, 0.7812, 0.1875, 0.8125, 0.1875, 0.8125, 0.0625, 0.7812, 0.0625, 0.7812, 0.125, 0.8125, 0.125, 0.7969, 0.0, 0.7812, 0.0625, 0.8125, 0.0625, 0.8125, 0.375, 0.7812, 0.375, 0.7812, 0.3969, 0.8125, 0.3969, 0.8125, 0.3125, 0.7812, 0.3125, 0.7812, 0.375, 0.8125, 0.375, 0.7656, 0.0, 0.75, 0.0625, 0.7812, 0.0625, 0.7812, 0.375, 0.75, 0.375, 0.75, 0.3969, 0.7812, 0.3969, 0.7812, 0.3125, 0.75, 0.3125, 0.75, 0.375, 0.7812, 0.375, 0.7812, 0.25, 0.75, 0.25, 0.75, 0.3125, 0.7812, 0.3125, 0.7812, 0.1875, 0.75, 0.1875, 0.75, 0.25, 0.7812, 0.25, 0.7812, 0.125, 0.75, 0.125, 0.75, 0.1875, 0.7812, 0.1875, 0.7812, 0.0625, 0.75, 0.0625, 0.75, 0.125, 0.7812, 0.125])
me_cube_001.materials.append(mat_material_001)
me_cube_001.update()

# ---- objects
ob_light = bpy.data.objects.new('Light', light_light)
ob_camera = bpy.data.objects.new('Camera', cam_camera)
ob_cube = bpy.data.objects.new('Cube', me_cube_001)

# ---- transforms, parenting, visibility, modifiers, constraints
ob_light.location = (4.076, 1.005, 5.904)
ob_light.rotation_euler = (0.6503, 0.05522, 1.866)
ob_light.lock_rotations_4d = False
ob_light.empty_display_type = 'ARROWS'
ob_light.color = (0.0, 0.0, 0.0, 0.0)
ob_light.lineart.crease_threshold = 0.0
ob_camera.location = (7.359, -6.926, 4.958)
ob_camera.rotation_euler = (1.109, 0.0, 0.8149)
ob_camera.lock_rotations_4d = False
ob_camera.empty_display_type = 'ARROWS'
ob_camera.color = (0.0, 0.0, 0.0, 0.0)
ob_camera.display_type = 'WIRE'
ob_camera.lineart.crease_threshold = 0.0
ob_cube.location = (0.0, 0.0, 0.0)
ob_cube.scale = (2.5, 2.5, 0.5)

# ---- collection membership
col_collection.objects.link(ob_light)
col_collection.objects.link(ob_camera)
col_collection.objects.link(ob_cube)

# ---- scene / render settings (as saved in the file)
scene.camera = ob_camera
scene.frame_start = 1; scene.frame_end = 250; scene.frame_set(1)
scene.render.engine = 'BLENDER_EEVEE_NEXT'
scene.render.bake_bias = 0.0
scene.render.bake_samples = 0
scene.render.compositor_device = 'GPU'
scene.eevee.use_volume_custom_range = False
scene.eevee.fast_gi_thickness_near = 0.1
scene.eevee.fast_gi_thickness_far = 0.0
scene.eevee.ray_tracing_options.screen_trace_thickness = 0.1
bpy.context.view_layer.update()
